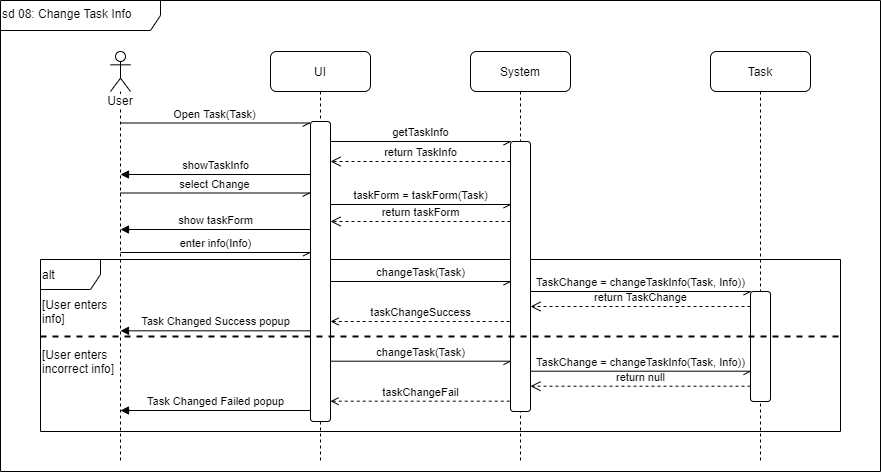

The diagram above was exported from draw.io. Its source (the exported page's mxGraphModel, read from the mxfile embedded in the PNG):
<mxGraphModel dx="1422" dy="762" grid="1" gridSize="10" guides="1" tooltips="1" connect="1" arrows="1" fold="1" page="1" pageScale="1" pageWidth="850" pageHeight="1100" math="0" shadow="0">
  <root>
    <mxCell id="0" />
    <mxCell id="1" parent="0" />
    <mxCell id="Po5SiL1pty9fnPJB61K8-60" value="alt" style="shape=umlFrame;whiteSpace=wrap;html=1;labelBackgroundColor=#ffffff;align=left;" parent="1" vertex="1">
      <mxGeometry x="80" y="299" width="800" height="172" as="geometry" />
    </mxCell>
    <mxCell id="Po5SiL1pty9fnPJB61K8-23" value="sd 08: Change Task Info" style="shape=umlFrame;whiteSpace=wrap;html=1;labelBackgroundColor=#ffffff;rounded=1;width=160;height=30;verticalAlign=top;align=left;horizontal=1;" parent="1" vertex="1">
      <mxGeometry x="40" y="40" width="880" height="471" as="geometry" />
    </mxCell>
    <mxCell id="Po5SiL1pty9fnPJB61K8-7" value="UI" style="shape=umlLifeline;perimeter=lifelinePerimeter;whiteSpace=wrap;html=1;container=0;collapsible=0;recursiveResize=0;outlineConnect=0;labelBackgroundColor=#ffffff;rounded=1;" parent="1" vertex="1">
      <mxGeometry x="310" y="91" width="100" height="410" as="geometry" />
    </mxCell>
    <mxCell id="Po5SiL1pty9fnPJB61K8-15" value="System" style="shape=umlLifeline;perimeter=lifelinePerimeter;whiteSpace=wrap;html=1;container=0;collapsible=0;recursiveResize=0;outlineConnect=0;labelBackgroundColor=#ffffff;rounded=1;" parent="1" vertex="1">
      <mxGeometry x="510" y="91" width="100" height="410" as="geometry" />
    </mxCell>
    <mxCell id="Po5SiL1pty9fnPJB61K8-20" value="Task" style="shape=umlLifeline;perimeter=lifelinePerimeter;whiteSpace=wrap;html=1;container=0;collapsible=0;recursiveResize=0;outlineConnect=0;labelBackgroundColor=#ffffff;rounded=1;" parent="1" vertex="1">
      <mxGeometry x="750" y="91" width="100" height="410" as="geometry" />
    </mxCell>
    <mxCell id="Po5SiL1pty9fnPJB61K8-21" value="" style="html=1;points=[];perimeter=orthogonalPerimeter;rounded=1;labelBackgroundColor=#ffffff;strokeColor=#000000;strokeWidth=1;align=left;" parent="1" vertex="1">
      <mxGeometry x="790" y="331" width="20" height="110" as="geometry" />
    </mxCell>
    <mxCell id="Po5SiL1pty9fnPJB61K8-16" value="" style="html=1;points=[];perimeter=orthogonalPerimeter;rounded=1;labelBackgroundColor=#ffffff;strokeColor=#000000;strokeWidth=1;align=left;" parent="1" vertex="1">
      <mxGeometry x="550" y="181" width="20" height="270" as="geometry" />
    </mxCell>
    <mxCell id="Po5SiL1pty9fnPJB61K8-8" value="" style="html=1;points=[];perimeter=orthogonalPerimeter;rounded=1;labelBackgroundColor=#ffffff;strokeColor=#000000;strokeWidth=1;align=left;" parent="1" vertex="1">
      <mxGeometry x="350" y="161" width="20" height="300" as="geometry" />
    </mxCell>
    <mxCell id="Po5SiL1pty9fnPJB61K8-1" value="User" style="shape=umlLifeline;participant=umlActor;perimeter=lifelinePerimeter;whiteSpace=wrap;html=1;container=1;collapsible=0;recursiveResize=0;verticalAlign=top;spacingTop=36;outlineConnect=0;labelBackgroundColor=#ffffff;" parent="1" vertex="1">
      <mxGeometry x="150" y="91" width="20" height="410" as="geometry" />
    </mxCell>
    <mxCell id="Po5SiL1pty9fnPJB61K8-27" value="select Change" style="html=1;verticalAlign=bottom;endArrow=none;endFill=0;exitX=-0.05;exitY=0.025;exitDx=0;exitDy=0;exitPerimeter=0;startArrow=openAsync;startFill=0;" parent="1" edge="1">
      <mxGeometry width="80" relative="1" as="geometry">
        <mxPoint x="349" y="232.5" as="sourcePoint" />
        <mxPoint x="159.5" y="232.5" as="targetPoint" />
      </mxGeometry>
    </mxCell>
    <mxCell id="Po5SiL1pty9fnPJB61K8-30" value="show taskForm" style="html=1;verticalAlign=bottom;endArrow=none;startArrow=block;startFill=1;endFill=0;" parent="1" edge="1">
      <mxGeometry width="80" relative="1" as="geometry">
        <mxPoint x="160" y="269" as="sourcePoint" />
        <mxPoint x="349.5000000000002" y="269" as="targetPoint" />
      </mxGeometry>
    </mxCell>
    <mxCell id="Po5SiL1pty9fnPJB61K8-49" value="return TaskInfo" style="html=1;verticalAlign=bottom;endArrow=open;dashed=1;endSize=8;" parent="1" edge="1">
      <mxGeometry relative="1" as="geometry">
        <mxPoint x="550" y="201" as="sourcePoint" />
        <mxPoint x="370" y="201" as="targetPoint" />
      </mxGeometry>
    </mxCell>
    <mxCell id="Po5SiL1pty9fnPJB61K8-51" value="showTaskInfo" style="html=1;verticalAlign=bottom;endArrow=none;startArrow=block;startFill=1;endFill=0;" parent="1" edge="1">
      <mxGeometry width="80" relative="1" as="geometry">
        <mxPoint x="160" y="214" as="sourcePoint" />
        <mxPoint x="349.5000000000002" y="214" as="targetPoint" />
      </mxGeometry>
    </mxCell>
    <mxCell id="Po5SiL1pty9fnPJB61K8-25" value="Open Task(Task)" style="html=1;verticalAlign=bottom;endArrow=none;startArrow=openAsync;startFill=0;endFill=0;exitX=-0.05;exitY=0.005;exitDx=0;exitDy=0;exitPerimeter=0;" parent="1" source="Po5SiL1pty9fnPJB61K8-8" target="Po5SiL1pty9fnPJB61K8-1" edge="1">
      <mxGeometry width="80" relative="1" as="geometry">
        <mxPoint x="160" y="171" as="sourcePoint" />
        <mxPoint x="350" y="251" as="targetPoint" />
      </mxGeometry>
    </mxCell>
    <mxCell id="Po5SiL1pty9fnPJB61K8-52" value="enter info(Info)" style="html=1;verticalAlign=bottom;endArrow=none;endFill=0;exitX=-0.05;exitY=0.025;exitDx=0;exitDy=0;exitPerimeter=0;startArrow=openAsync;startFill=0;" parent="1" edge="1">
      <mxGeometry width="80" relative="1" as="geometry">
        <mxPoint x="349.5" y="292" as="sourcePoint" />
        <mxPoint x="160" y="292" as="targetPoint" />
      </mxGeometry>
    </mxCell>
    <mxCell id="Po5SiL1pty9fnPJB61K8-53" value="return taskForm" style="html=1;verticalAlign=bottom;endArrow=open;dashed=1;endSize=8;" parent="1" edge="1">
      <mxGeometry relative="1" as="geometry">
        <mxPoint x="550" y="261" as="sourcePoint" />
        <mxPoint x="370" y="261" as="targetPoint" />
      </mxGeometry>
    </mxCell>
    <mxCell id="Po5SiL1pty9fnPJB61K8-57" value="return TaskChange" style="html=1;verticalAlign=bottom;endArrow=open;dashed=1;endSize=8;" parent="1" source="Po5SiL1pty9fnPJB61K8-21" edge="1">
      <mxGeometry x="510" y="91" as="geometry">
        <mxPoint x="771" y="346" as="sourcePoint" />
        <mxPoint x="570" y="346" as="targetPoint" />
      </mxGeometry>
    </mxCell>
    <mxCell id="Po5SiL1pty9fnPJB61K8-61" value="[User enters info]&lt;span style=&quot;color: rgba(0 , 0 , 0 , 0) ; font-family: monospace ; font-size: 0px&quot;&gt;%3CmxGraphModel%3E%3Croot%3E%3CmxCell%20id%3D%220%22%2F%3E%3CmxCell%20id%3D%221%22%20parent%3D%220%22%2F%3E%3CmxCell%20id%3D%222%22%20value%3D%22return%20subTask%22%20style%3D%22html%3D1%3BverticalAlign%3Dbottom%3BendArrow%3Dopen%3Bdashed%3D1%3BendSize%3D8%3B%22%20edge%3D%221%22%20parent%3D%221%22%3E%3CmxGeometry%20relative%3D%221%22%20as%3D%22geometry%22%3E%3CmxPoint%20x%3D%22720%22%20y%3D%22463%22%20as%3D%22sourcePoint%22%2F%3E%3CmxPoint%20x%3D%22540.0000000000002%22%20y%3D%22463%22%20as%3D%22targetPoint%22%2F%3E%3C%2FmxGeometry%3E%3C%2FmxCell%3E%3C%2Froot%3E%3C%2FmxGraphModel%3E&lt;/span&gt;" style="text;html=1;strokeColor=none;fillColor=none;align=left;verticalAlign=top;whiteSpace=wrap;rounded=0;" parent="1" vertex="1">
      <mxGeometry x="80" y="331" width="80" height="40" as="geometry" />
    </mxCell>
    <mxCell id="Po5SiL1pty9fnPJB61K8-62" value="" style="line;strokeWidth=2;html=1;rounded=1;dashed=1;labelBackgroundColor=#ffffff;align=left;perimeterSpacing=0;" parent="1" vertex="1">
      <mxGeometry x="80" y="371" width="800" height="10" as="geometry" />
    </mxCell>
    <mxCell id="Po5SiL1pty9fnPJB61K8-63" value="[User enters incorrect info]&lt;span style=&quot;color: rgba(0 , 0 , 0 , 0) ; font-family: monospace ; font-size: 0px&quot;&gt;%3CmxGraphModel%3E%3Croot%3E%3CmxCell%20id%3D%220%22%2F%3E%3CmxCell%20id%3D%221%22%20parent%3D%220%22%2F%3E%3CmxCell%20id%3D%222%22%20value%3D%22return%20subTask%22%20style%3D%22html%3D1%3BverticalAlign%3Dbottom%3BendArrow%3Dopen%3Bdashed%3D1%3BendSize%3D8%3B%22%20edge%3D%221%22%20parent%3D%221%22%3E%3CmxGeometry%20relative%3D%221%22%20as%3D%22geometry%22%3E%3CmxPoint%20x%3D%22720%22%20y%3D%22463%22%20as%3D%22sourcePoint%22%2F%3E%3CmxPoint%20x%3D%22540.0000000000002%22%20y%3D%22463%22%20as%3D%22targetPoint%22%2F%3E%3C%2FmxGeometry%3E%3C%2FmxCell%3E%3C%2Froot%3E%3C%2FmxGraphModel%3E&lt;/span&gt;" style="text;html=1;strokeColor=none;fillColor=none;align=left;verticalAlign=top;whiteSpace=wrap;rounded=0;" parent="1" vertex="1">
      <mxGeometry x="80" y="381" width="80" height="40" as="geometry" />
    </mxCell>
    <mxCell id="Po5SiL1pty9fnPJB61K8-64" value="taskChangeSuccess" style="html=1;verticalAlign=bottom;endArrow=none;dashed=1;endSize=8;startArrow=open;startFill=0;endFill=0;" parent="1" edge="1">
      <mxGeometry relative="1" as="geometry">
        <mxPoint x="370" y="361" as="sourcePoint" />
        <mxPoint x="549.5000000000002" y="361" as="targetPoint" />
      </mxGeometry>
    </mxCell>
    <mxCell id="Po5SiL1pty9fnPJB61K8-65" value="Task Changed Success popup" style="html=1;verticalAlign=bottom;endArrow=none;startArrow=block;startFill=1;endFill=0;" parent="1" edge="1">
      <mxGeometry width="80" relative="1" as="geometry">
        <mxPoint x="160" y="370.3099999999998" as="sourcePoint" />
        <mxPoint x="349.5000000000002" y="370.3099999999998" as="targetPoint" />
      </mxGeometry>
    </mxCell>
    <mxCell id="Po5SiL1pty9fnPJB61K8-73" value="taskForm = taskForm(Task)" style="html=1;verticalAlign=bottom;endArrow=none;endFill=0;startArrow=openAsync;startFill=0;" parent="1" edge="1">
      <mxGeometry width="80" relative="1" as="geometry">
        <mxPoint x="550" y="244" as="sourcePoint" />
        <mxPoint x="370" y="244" as="targetPoint" />
      </mxGeometry>
    </mxCell>
    <mxCell id="Po5SiL1pty9fnPJB61K8-75" value="getTaskInfo" style="html=1;verticalAlign=bottom;endArrow=none;endFill=0;startArrow=openAsync;startFill=0;" parent="1" edge="1">
      <mxGeometry width="80" relative="1" as="geometry">
        <mxPoint x="550" y="181" as="sourcePoint" />
        <mxPoint x="370" y="181" as="targetPoint" />
      </mxGeometry>
    </mxCell>
    <mxCell id="Po5SiL1pty9fnPJB61K8-77" value="changeTask(Task)" style="html=1;verticalAlign=bottom;endArrow=none;endFill=0;startArrow=openAsync;startFill=0;" parent="1" edge="1">
      <mxGeometry width="80" relative="1" as="geometry">
        <mxPoint x="550" y="321" as="sourcePoint" />
        <mxPoint x="370" y="321" as="targetPoint" />
      </mxGeometry>
    </mxCell>
    <mxCell id="Po5SiL1pty9fnPJB61K8-78" value="TaskChange = changeTaskInfo(Task, Info))" style="html=1;verticalAlign=bottom;endArrow=none;endFill=0;startArrow=openAsync;startFill=0;" parent="1" source="Po5SiL1pty9fnPJB61K8-21" edge="1">
      <mxGeometry width="80" relative="1" as="geometry">
        <mxPoint x="770" y="331" as="sourcePoint" />
        <mxPoint x="570" y="331" as="targetPoint" />
      </mxGeometry>
    </mxCell>
    <mxCell id="_gkSfsmSTkqPEsRZ7G06-1" value="return null" style="html=1;verticalAlign=bottom;endArrow=open;dashed=1;endSize=8;" parent="1" edge="1">
      <mxGeometry x="510" y="170.69" as="geometry">
        <mxPoint x="790" y="425.69" as="sourcePoint" />
        <mxPoint x="570" y="425.69" as="targetPoint" />
      </mxGeometry>
    </mxCell>
    <mxCell id="_gkSfsmSTkqPEsRZ7G06-2" value="taskChangeFail" style="html=1;verticalAlign=bottom;endArrow=none;dashed=1;endSize=8;startArrow=open;startFill=0;endFill=0;" parent="1" edge="1">
      <mxGeometry relative="1" as="geometry">
        <mxPoint x="370" y="440.69" as="sourcePoint" />
        <mxPoint x="549.5000000000002" y="440.69" as="targetPoint" />
      </mxGeometry>
    </mxCell>
    <mxCell id="_gkSfsmSTkqPEsRZ7G06-3" value="Task Changed Failed popup" style="html=1;verticalAlign=bottom;endArrow=none;startArrow=block;startFill=1;endFill=0;" parent="1" edge="1">
      <mxGeometry width="80" relative="1" as="geometry">
        <mxPoint x="160" y="449.9999999999997" as="sourcePoint" />
        <mxPoint x="349.5000000000002" y="449.9999999999997" as="targetPoint" />
      </mxGeometry>
    </mxCell>
    <mxCell id="_gkSfsmSTkqPEsRZ7G06-4" value="changeTask(Task)" style="html=1;verticalAlign=bottom;endArrow=none;endFill=0;startArrow=openAsync;startFill=0;" parent="1" edge="1">
      <mxGeometry width="80" relative="1" as="geometry">
        <mxPoint x="550" y="400.69" as="sourcePoint" />
        <mxPoint x="370" y="400.69" as="targetPoint" />
      </mxGeometry>
    </mxCell>
    <mxCell id="_gkSfsmSTkqPEsRZ7G06-5" value="TaskChange = changeTaskInfo(Task, Info))" style="html=1;verticalAlign=bottom;endArrow=none;endFill=0;startArrow=openAsync;startFill=0;" parent="1" edge="1">
      <mxGeometry width="80" relative="1" as="geometry">
        <mxPoint x="790" y="410.69" as="sourcePoint" />
        <mxPoint x="570" y="410.69" as="targetPoint" />
      </mxGeometry>
    </mxCell>
  </root>
</mxGraphModel>